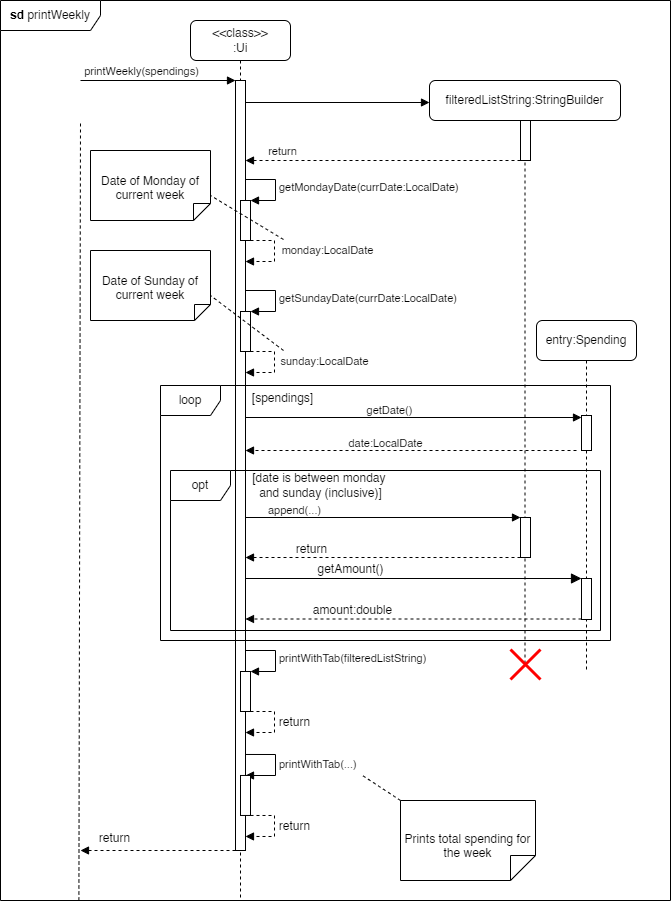

The diagram above was exported from draw.io. Its source (the exported page's mxGraphModel, read from the mxfile embedded in the PNG):
<mxGraphModel dx="1323" dy="1012" grid="1" gridSize="10" guides="1" tooltips="1" connect="1" arrows="1" fold="1" page="1" pageScale="1" pageWidth="827" pageHeight="1169" math="0" shadow="0">
  <root>
    <mxCell id="0" />
    <mxCell id="1" parent="0" />
    <mxCell id="DzmFbw8f4VmbmkQMaoc1-1" value="" style="endArrow=none;dashed=1;html=1;rounded=0;exitX=0.117;exitY=1;exitDx=0;exitDy=0;exitPerimeter=0;" parent="1" edge="1" source="DzmFbw8f4VmbmkQMaoc1-51">
      <mxGeometry width="50" height="50" relative="1" as="geometry">
        <mxPoint x="160" y="820" as="sourcePoint" />
        <mxPoint x="160" y="120" as="targetPoint" />
      </mxGeometry>
    </mxCell>
    <mxCell id="DzmFbw8f4VmbmkQMaoc1-2" value="" style="html=1;verticalAlign=bottom;labelBackgroundColor=none;endArrow=block;endFill=1;rounded=0;" parent="1" target="DzmFbw8f4VmbmkQMaoc1-4" edge="1">
      <mxGeometry width="160" relative="1" as="geometry">
        <mxPoint x="160" y="80" as="sourcePoint" />
        <mxPoint x="340" y="80" as="targetPoint" />
      </mxGeometry>
    </mxCell>
    <mxCell id="DzmFbw8f4VmbmkQMaoc1-6" value="printWeekly(spendings)" style="edgeLabel;html=1;align=center;verticalAlign=middle;resizable=0;points=[];" parent="DzmFbw8f4VmbmkQMaoc1-2" vertex="1" connectable="0">
      <mxGeometry x="0.1749" y="-1" relative="1" as="geometry">
        <mxPoint x="-31" y="-11" as="offset" />
      </mxGeometry>
    </mxCell>
    <mxCell id="DzmFbw8f4VmbmkQMaoc1-3" value="&amp;lt;&amp;lt;class&amp;gt;&amp;gt;&lt;div&gt;:Ui&lt;/div&gt;" style="shape=umlLifeline;perimeter=lifelinePerimeter;whiteSpace=wrap;html=1;container=1;dropTarget=0;collapsible=0;recursiveResize=0;outlineConnect=0;portConstraint=eastwest;newEdgeStyle={&quot;curved&quot;:0,&quot;rounded&quot;:0};rounded=1;" parent="1" vertex="1">
      <mxGeometry x="270" y="20" width="100" height="880" as="geometry" />
    </mxCell>
    <mxCell id="DzmFbw8f4VmbmkQMaoc1-4" value="" style="html=1;points=[[0,0,0,0,5],[0,1,0,0,-5],[1,0,0,0,5],[1,1,0,0,-5]];perimeter=orthogonalPerimeter;outlineConnect=0;targetShapes=umlLifeline;portConstraint=eastwest;newEdgeStyle={&quot;curved&quot;:0,&quot;rounded&quot;:0};" parent="DzmFbw8f4VmbmkQMaoc1-3" vertex="1">
      <mxGeometry x="45" y="60" width="10" height="770" as="geometry" />
    </mxCell>
    <mxCell id="DzmFbw8f4VmbmkQMaoc1-15" value="getSundayDate(currDate:LocalDate)" style="html=1;align=left;spacingLeft=2;endArrow=block;rounded=0;edgeStyle=orthogonalEdgeStyle;curved=0;rounded=0;" parent="DzmFbw8f4VmbmkQMaoc1-3" target="DzmFbw8f4VmbmkQMaoc1-16" edge="1">
      <mxGeometry relative="1" as="geometry">
        <mxPoint x="55" y="270" as="sourcePoint" />
        <Array as="points">
          <mxPoint x="85" y="270" />
          <mxPoint x="85" y="291" />
        </Array>
      </mxGeometry>
    </mxCell>
    <mxCell id="DzmFbw8f4VmbmkQMaoc1-16" value="" style="html=1;points=[[0,0,0,0,5],[0,1,0,0,-5],[1,0,0,0,5],[1,1,0,0,-5]];perimeter=orthogonalPerimeter;outlineConnect=0;targetShapes=umlLifeline;portConstraint=eastwest;newEdgeStyle={&quot;curved&quot;:0,&quot;rounded&quot;:0};" parent="DzmFbw8f4VmbmkQMaoc1-3" vertex="1">
      <mxGeometry x="50" y="291" width="10" height="40" as="geometry" />
    </mxCell>
    <mxCell id="DzmFbw8f4VmbmkQMaoc1-17" value="" style="html=1;align=left;spacingLeft=2;endArrow=block;rounded=0;edgeStyle=orthogonalEdgeStyle;curved=0;rounded=0;dashed=1;" parent="DzmFbw8f4VmbmkQMaoc1-3" edge="1">
      <mxGeometry relative="1" as="geometry">
        <mxPoint x="60" y="331" as="sourcePoint" />
        <Array as="points">
          <mxPoint x="84" y="331" />
          <mxPoint x="84" y="352" />
        </Array>
        <mxPoint x="55" y="352" as="targetPoint" />
      </mxGeometry>
    </mxCell>
    <mxCell id="DzmFbw8f4VmbmkQMaoc1-18" value="sunday:LocalDate" style="edgeLabel;html=1;align=center;verticalAlign=middle;resizable=0;points=[];" parent="DzmFbw8f4VmbmkQMaoc1-17" vertex="1" connectable="0">
      <mxGeometry x="-0.0341" relative="1" as="geometry">
        <mxPoint x="49" y="-2" as="offset" />
      </mxGeometry>
    </mxCell>
    <mxCell id="DzmFbw8f4VmbmkQMaoc1-45" value="printWithTab(filteredListString)" style="html=1;align=left;spacingLeft=2;endArrow=block;rounded=0;edgeStyle=orthogonalEdgeStyle;curved=0;rounded=0;" parent="DzmFbw8f4VmbmkQMaoc1-3" target="DzmFbw8f4VmbmkQMaoc1-46" edge="1">
      <mxGeometry relative="1" as="geometry">
        <mxPoint x="55" y="630" as="sourcePoint" />
        <Array as="points">
          <mxPoint x="85" y="630" />
          <mxPoint x="85" y="651" />
        </Array>
      </mxGeometry>
    </mxCell>
    <mxCell id="DzmFbw8f4VmbmkQMaoc1-46" value="" style="html=1;points=[[0,0,0,0,5],[0,1,0,0,-5],[1,0,0,0,5],[1,1,0,0,-5]];perimeter=orthogonalPerimeter;outlineConnect=0;targetShapes=umlLifeline;portConstraint=eastwest;newEdgeStyle={&quot;curved&quot;:0,&quot;rounded&quot;:0};" parent="DzmFbw8f4VmbmkQMaoc1-3" vertex="1">
      <mxGeometry x="50" y="651" width="10" height="40" as="geometry" />
    </mxCell>
    <mxCell id="DzmFbw8f4VmbmkQMaoc1-47" value="" style="html=1;align=left;spacingLeft=2;endArrow=block;rounded=0;edgeStyle=orthogonalEdgeStyle;curved=0;rounded=0;dashed=1;" parent="DzmFbw8f4VmbmkQMaoc1-3" edge="1">
      <mxGeometry relative="1" as="geometry">
        <mxPoint x="60" y="691" as="sourcePoint" />
        <Array as="points">
          <mxPoint x="84" y="691" />
          <mxPoint x="84" y="712" />
        </Array>
        <mxPoint x="55" y="712" as="targetPoint" />
      </mxGeometry>
    </mxCell>
    <mxCell id="TGZ2hteL3oOcuOUhuvr0-2" value="return" style="edgeLabel;html=1;align=center;verticalAlign=middle;resizable=0;points=[];fontSize=12;" parent="DzmFbw8f4VmbmkQMaoc1-47" vertex="1" connectable="0">
      <mxGeometry x="0.2613" y="1" relative="1" as="geometry">
        <mxPoint x="21" y="-12" as="offset" />
      </mxGeometry>
    </mxCell>
    <mxCell id="DzmFbw8f4VmbmkQMaoc1-5" value="filteredListString:StringBuilder" style="shape=umlLifeline;perimeter=lifelinePerimeter;whiteSpace=wrap;html=1;container=1;dropTarget=0;collapsible=0;recursiveResize=0;outlineConnect=0;portConstraint=eastwest;newEdgeStyle={&quot;curved&quot;:0,&quot;rounded&quot;:0};rounded=1;" parent="1" vertex="1">
      <mxGeometry x="509" y="80" width="191" height="585" as="geometry" />
    </mxCell>
    <mxCell id="DzmFbw8f4VmbmkQMaoc1-8" value="" style="html=1;points=[[0,0,0,0,5],[0,1,0,0,-5],[1,0,0,0,5],[1,1,0,0,-5]];perimeter=orthogonalPerimeter;outlineConnect=0;targetShapes=umlLifeline;portConstraint=eastwest;newEdgeStyle={&quot;curved&quot;:0,&quot;rounded&quot;:0};" parent="DzmFbw8f4VmbmkQMaoc1-5" vertex="1">
      <mxGeometry x="91" y="40" width="10" height="40" as="geometry" />
    </mxCell>
    <mxCell id="DzmFbw8f4VmbmkQMaoc1-7" value="" style="html=1;verticalAlign=bottom;labelBackgroundColor=none;endArrow=block;endFill=1;rounded=0;" parent="1" edge="1">
      <mxGeometry width="160" relative="1" as="geometry">
        <mxPoint x="325" y="101.99999999999994" as="sourcePoint" />
        <mxPoint x="509" y="102" as="targetPoint" />
      </mxGeometry>
    </mxCell>
    <mxCell id="DzmFbw8f4VmbmkQMaoc1-9" value="" style="html=1;verticalAlign=bottom;labelBackgroundColor=none;endArrow=block;endFill=1;dashed=1;rounded=0;" parent="1" source="DzmFbw8f4VmbmkQMaoc1-8" edge="1">
      <mxGeometry width="160" relative="1" as="geometry">
        <mxPoint x="479" y="160" as="sourcePoint" />
        <mxPoint x="325" y="160" as="targetPoint" />
      </mxGeometry>
    </mxCell>
    <mxCell id="DzmFbw8f4VmbmkQMaoc1-10" value="return" style="edgeLabel;html=1;align=center;verticalAlign=middle;resizable=0;points=[];" parent="DzmFbw8f4VmbmkQMaoc1-9" vertex="1" connectable="0">
      <mxGeometry x="-0.1682" y="-2" relative="1" as="geometry">
        <mxPoint x="-124" y="-8" as="offset" />
      </mxGeometry>
    </mxCell>
    <mxCell id="DzmFbw8f4VmbmkQMaoc1-11" value="" style="html=1;points=[[0,0,0,0,5],[0,1,0,0,-5],[1,0,0,0,5],[1,1,0,0,-5]];perimeter=orthogonalPerimeter;outlineConnect=0;targetShapes=umlLifeline;portConstraint=eastwest;newEdgeStyle={&quot;curved&quot;:0,&quot;rounded&quot;:0};" parent="1" vertex="1">
      <mxGeometry x="320" y="200" width="10" height="40" as="geometry" />
    </mxCell>
    <mxCell id="DzmFbw8f4VmbmkQMaoc1-12" value="getMondayDate(currDate:LocalDate)" style="html=1;align=left;spacingLeft=2;endArrow=block;rounded=0;edgeStyle=orthogonalEdgeStyle;curved=0;rounded=0;" parent="1" target="DzmFbw8f4VmbmkQMaoc1-11" edge="1">
      <mxGeometry relative="1" as="geometry">
        <mxPoint x="325" y="179" as="sourcePoint" />
        <Array as="points">
          <mxPoint x="355" y="179" />
          <mxPoint x="355" y="200" />
        </Array>
      </mxGeometry>
    </mxCell>
    <mxCell id="DzmFbw8f4VmbmkQMaoc1-13" value="" style="html=1;align=left;spacingLeft=2;endArrow=block;rounded=0;edgeStyle=orthogonalEdgeStyle;curved=0;rounded=0;dashed=1;" parent="1" target="DzmFbw8f4VmbmkQMaoc1-4" edge="1">
      <mxGeometry relative="1" as="geometry">
        <mxPoint x="330" y="240" as="sourcePoint" />
        <Array as="points">
          <mxPoint x="354" y="240" />
          <mxPoint x="354" y="261" />
        </Array>
        <mxPoint x="335" y="261" as="targetPoint" />
      </mxGeometry>
    </mxCell>
    <mxCell id="DzmFbw8f4VmbmkQMaoc1-14" value="monday:LocalDate" style="edgeLabel;html=1;align=center;verticalAlign=middle;resizable=0;points=[];" parent="DzmFbw8f4VmbmkQMaoc1-13" vertex="1" connectable="0">
      <mxGeometry x="-0.0341" relative="1" as="geometry">
        <mxPoint x="52" y="-2" as="offset" />
      </mxGeometry>
    </mxCell>
    <mxCell id="DzmFbw8f4VmbmkQMaoc1-20" value="Date of Monday of current week" style="shape=note2;boundedLbl=1;whiteSpace=wrap;html=1;size=17;verticalAlign=top;align=center;flipV=1;" parent="1" vertex="1">
      <mxGeometry x="170" y="150" width="120" height="70" as="geometry" />
    </mxCell>
    <mxCell id="DzmFbw8f4VmbmkQMaoc1-21" value="" style="endArrow=none;dashed=1;html=1;rounded=0;entryX=0;entryY=0;entryDx=120;entryDy=25;entryPerimeter=0;" parent="1" target="DzmFbw8f4VmbmkQMaoc1-20" edge="1">
      <mxGeometry width="50" height="50" relative="1" as="geometry">
        <mxPoint x="363" y="239" as="sourcePoint" />
        <mxPoint x="410" y="240" as="targetPoint" />
      </mxGeometry>
    </mxCell>
    <mxCell id="DzmFbw8f4VmbmkQMaoc1-22" value="Date of Sunday of current week" style="shape=note2;boundedLbl=1;whiteSpace=wrap;html=1;size=16;verticalAlign=top;align=center;flipV=1;" parent="1" vertex="1">
      <mxGeometry x="170" y="250" width="120" height="70" as="geometry" />
    </mxCell>
    <mxCell id="DzmFbw8f4VmbmkQMaoc1-23" value="" style="endArrow=none;dashed=1;html=1;rounded=0;entryX=0;entryY=0;entryDx=120;entryDy=25;entryPerimeter=0;" parent="1" target="DzmFbw8f4VmbmkQMaoc1-22" edge="1">
      <mxGeometry width="50" height="50" relative="1" as="geometry">
        <mxPoint x="363" y="350" as="sourcePoint" />
        <mxPoint x="440" y="260" as="targetPoint" />
      </mxGeometry>
    </mxCell>
    <mxCell id="DzmFbw8f4VmbmkQMaoc1-26" value="loop" style="shape=umlFrame;whiteSpace=wrap;html=1;pointerEvents=0;" parent="1" vertex="1">
      <mxGeometry x="240" y="385" width="450" height="255" as="geometry" />
    </mxCell>
    <mxCell id="DzmFbw8f4VmbmkQMaoc1-27" value="[spendings]" style="text;html=1;align=center;verticalAlign=middle;resizable=0;points=[];autosize=1;strokeColor=none;fillColor=none;" parent="1" vertex="1">
      <mxGeometry x="322" y="383" width="80" height="30" as="geometry" />
    </mxCell>
    <mxCell id="DzmFbw8f4VmbmkQMaoc1-28" value="entry:Spending" style="shape=umlLifeline;perimeter=lifelinePerimeter;whiteSpace=wrap;html=1;container=1;dropTarget=0;collapsible=0;recursiveResize=0;outlineConnect=0;portConstraint=eastwest;newEdgeStyle={&quot;curved&quot;:0,&quot;rounded&quot;:0};rounded=1;" parent="1" vertex="1">
      <mxGeometry x="616" y="320" width="100" height="350" as="geometry" />
    </mxCell>
    <mxCell id="DzmFbw8f4VmbmkQMaoc1-33" value="" style="html=1;points=[[0,0,0,0,5],[0,1,0,0,-5],[1,0,0,0,5],[1,1,0,0,-5]];perimeter=orthogonalPerimeter;outlineConnect=0;targetShapes=umlLifeline;portConstraint=eastwest;newEdgeStyle={&quot;curved&quot;:0,&quot;rounded&quot;:0};" parent="DzmFbw8f4VmbmkQMaoc1-28" vertex="1">
      <mxGeometry x="45" y="95" width="10" height="35" as="geometry" />
    </mxCell>
    <mxCell id="DzmFbw8f4VmbmkQMaoc1-34" value="" style="html=1;verticalAlign=bottom;labelBackgroundColor=none;endArrow=block;endFill=1;rounded=0;" parent="1" target="DzmFbw8f4VmbmkQMaoc1-33" edge="1">
      <mxGeometry width="160" relative="1" as="geometry">
        <mxPoint x="325" y="417" as="sourcePoint" />
        <mxPoint x="656" y="417" as="targetPoint" />
      </mxGeometry>
    </mxCell>
    <mxCell id="DzmFbw8f4VmbmkQMaoc1-35" value="getDate()" style="edgeLabel;html=1;align=center;verticalAlign=middle;resizable=0;points=[];" parent="DzmFbw8f4VmbmkQMaoc1-34" vertex="1" connectable="0">
      <mxGeometry x="0.0459" y="-1" relative="1" as="geometry">
        <mxPoint x="-32" y="-9" as="offset" />
      </mxGeometry>
    </mxCell>
    <mxCell id="DzmFbw8f4VmbmkQMaoc1-36" value="" style="html=1;verticalAlign=bottom;labelBackgroundColor=none;endArrow=block;endFill=1;dashed=1;rounded=0;exitX=0;exitY=1;exitDx=0;exitDy=-5;exitPerimeter=0;" parent="1" edge="1">
      <mxGeometry width="160" relative="1" as="geometry">
        <mxPoint x="656" y="450" as="sourcePoint" />
        <mxPoint x="325" y="450" as="targetPoint" />
      </mxGeometry>
    </mxCell>
    <mxCell id="DzmFbw8f4VmbmkQMaoc1-37" value="&lt;font style=&quot;font-size: 11px;&quot;&gt;date:LocalDate&lt;/font&gt;" style="text;html=1;align=center;verticalAlign=middle;resizable=0;points=[];autosize=1;strokeColor=none;fillColor=none;" parent="1" vertex="1">
      <mxGeometry x="415" y="428" width="100" height="30" as="geometry" />
    </mxCell>
    <mxCell id="DzmFbw8f4VmbmkQMaoc1-38" value="opt" style="shape=umlFrame;whiteSpace=wrap;html=1;pointerEvents=0;" parent="1" vertex="1">
      <mxGeometry x="250" y="470" width="430" height="160" as="geometry" />
    </mxCell>
    <mxCell id="DzmFbw8f4VmbmkQMaoc1-39" value="[date is between monday&amp;nbsp;&lt;div&gt;and sunday (inclusive)]&lt;/div&gt;" style="text;html=1;align=center;verticalAlign=middle;resizable=0;points=[];autosize=1;strokeColor=none;fillColor=none;" parent="1" vertex="1">
      <mxGeometry x="320" y="465" width="160" height="40" as="geometry" />
    </mxCell>
    <mxCell id="DzmFbw8f4VmbmkQMaoc1-40" value="" style="html=1;points=[[0,0,0,0,5],[0,1,0,0,-5],[1,0,0,0,5],[1,1,0,0,-5]];perimeter=orthogonalPerimeter;outlineConnect=0;targetShapes=umlLifeline;portConstraint=eastwest;newEdgeStyle={&quot;curved&quot;:0,&quot;rounded&quot;:0};" parent="1" vertex="1">
      <mxGeometry x="600" y="517" width="10" height="40" as="geometry" />
    </mxCell>
    <mxCell id="DzmFbw8f4VmbmkQMaoc1-42" value="" style="html=1;verticalAlign=bottom;labelBackgroundColor=none;endArrow=block;endFill=1;rounded=0;" parent="1" target="DzmFbw8f4VmbmkQMaoc1-40" edge="1">
      <mxGeometry width="160" relative="1" as="geometry">
        <mxPoint x="325" y="517" as="sourcePoint" />
        <mxPoint x="509" y="517" as="targetPoint" />
      </mxGeometry>
    </mxCell>
    <mxCell id="DzmFbw8f4VmbmkQMaoc1-43" value="append(...)" style="edgeLabel;html=1;align=center;verticalAlign=middle;resizable=0;points=[];" parent="DzmFbw8f4VmbmkQMaoc1-42" vertex="1" connectable="0">
      <mxGeometry x="-0.4477" relative="1" as="geometry">
        <mxPoint x="-29" y="-8" as="offset" />
      </mxGeometry>
    </mxCell>
    <mxCell id="DzmFbw8f4VmbmkQMaoc1-44" value="" style="html=1;verticalAlign=bottom;labelBackgroundColor=none;endArrow=block;endFill=1;dashed=1;rounded=0;" parent="1" source="DzmFbw8f4VmbmkQMaoc1-40" edge="1">
      <mxGeometry width="160" relative="1" as="geometry">
        <mxPoint x="554" y="557" as="sourcePoint" />
        <mxPoint x="325" y="557" as="targetPoint" />
      </mxGeometry>
    </mxCell>
    <mxCell id="TGZ2hteL3oOcuOUhuvr0-1" value="return" style="edgeLabel;html=1;align=center;verticalAlign=middle;resizable=0;points=[];fontSize=12;" parent="DzmFbw8f4VmbmkQMaoc1-44" vertex="1" connectable="0">
      <mxGeometry x="-0.313" y="-4" relative="1" as="geometry">
        <mxPoint x="-115" y="-5" as="offset" />
      </mxGeometry>
    </mxCell>
    <mxCell id="DzmFbw8f4VmbmkQMaoc1-49" value="" style="shape=umlDestroy;whiteSpace=wrap;html=1;strokeWidth=3;targetShapes=umlLifeline;strokeColor=#ff0000;" parent="1" vertex="1">
      <mxGeometry x="590" y="649" width="30" height="30" as="geometry" />
    </mxCell>
    <mxCell id="DzmFbw8f4VmbmkQMaoc1-50" value="" style="html=1;verticalAlign=bottom;labelBackgroundColor=none;endArrow=block;endFill=1;dashed=1;rounded=0;" parent="1" edge="1">
      <mxGeometry width="160" relative="1" as="geometry">
        <mxPoint x="315" y="850" as="sourcePoint" />
        <mxPoint x="160" y="850" as="targetPoint" />
      </mxGeometry>
    </mxCell>
    <mxCell id="TGZ2hteL3oOcuOUhuvr0-3" value="return" style="edgeLabel;html=1;align=center;verticalAlign=middle;resizable=0;points=[];fontSize=12;" parent="DzmFbw8f4VmbmkQMaoc1-50" vertex="1" connectable="0">
      <mxGeometry x="-0.2817" relative="1" as="geometry">
        <mxPoint x="-67" y="-13" as="offset" />
      </mxGeometry>
    </mxCell>
    <mxCell id="DzmFbw8f4VmbmkQMaoc1-51" value="&lt;b&gt;sd&lt;/b&gt;&amp;nbsp;printWeekly" style="shape=umlFrame;whiteSpace=wrap;html=1;pointerEvents=0;width=100;height=30;" parent="1" vertex="1">
      <mxGeometry x="80" width="670" height="900" as="geometry" />
    </mxCell>
    <mxCell id="sgDxsI-Ba_mWRH00U6SR-1" value="" style="html=1;points=[[0,0,0,0,5],[0,1,0,0,-5],[1,0,0,0,5],[1,1,0,0,-5]];perimeter=orthogonalPerimeter;outlineConnect=0;targetShapes=umlLifeline;portConstraint=eastwest;newEdgeStyle={&quot;curved&quot;:0,&quot;rounded&quot;:0};" vertex="1" parent="1">
      <mxGeometry x="661" y="578" width="10" height="41" as="geometry" />
    </mxCell>
    <mxCell id="sgDxsI-Ba_mWRH00U6SR-2" value="getAmount()" style="html=1;verticalAlign=bottom;endArrow=block;curved=0;rounded=0;fontSize=12;startSize=8;endSize=8;" edge="1" parent="1">
      <mxGeometry x="-0.375" width="80" relative="1" as="geometry">
        <mxPoint x="325" y="578" as="sourcePoint" />
        <mxPoint x="661" y="578" as="targetPoint" />
        <mxPoint as="offset" />
      </mxGeometry>
    </mxCell>
    <mxCell id="sgDxsI-Ba_mWRH00U6SR-5" value="" style="html=1;verticalAlign=bottom;labelBackgroundColor=none;endArrow=block;endFill=1;dashed=1;rounded=0;" edge="1" parent="1">
      <mxGeometry width="160" relative="1" as="geometry">
        <mxPoint x="661" y="618.5" as="sourcePoint" />
        <mxPoint x="325" y="618.5" as="targetPoint" />
      </mxGeometry>
    </mxCell>
    <mxCell id="sgDxsI-Ba_mWRH00U6SR-6" value="amount:double" style="edgeLabel;html=1;align=center;verticalAlign=middle;resizable=0;points=[];fontSize=12;" vertex="1" connectable="0" parent="sgDxsI-Ba_mWRH00U6SR-5">
      <mxGeometry x="-0.313" y="-4" relative="1" as="geometry">
        <mxPoint x="-115" y="-5" as="offset" />
      </mxGeometry>
    </mxCell>
    <mxCell id="sgDxsI-Ba_mWRH00U6SR-8" value="printWithTab(...)" style="html=1;align=left;spacingLeft=2;endArrow=block;rounded=0;edgeStyle=orthogonalEdgeStyle;curved=0;rounded=0;" edge="1" target="sgDxsI-Ba_mWRH00U6SR-7" parent="1">
      <mxGeometry relative="1" as="geometry">
        <mxPoint x="325" y="753.97" as="sourcePoint" />
        <Array as="points">
          <mxPoint x="355" y="753.97" />
          <mxPoint x="355" y="774.97" />
        </Array>
      </mxGeometry>
    </mxCell>
    <mxCell id="sgDxsI-Ba_mWRH00U6SR-7" value="" style="html=1;points=[[0,0,0,0,5],[0,1,0,0,-5],[1,0,0,0,5],[1,1,0,0,-5]];perimeter=orthogonalPerimeter;outlineConnect=0;targetShapes=umlLifeline;portConstraint=eastwest;newEdgeStyle={&quot;curved&quot;:0,&quot;rounded&quot;:0};" vertex="1" parent="1">
      <mxGeometry x="320" y="774.97" width="10" height="40" as="geometry" />
    </mxCell>
    <mxCell id="sgDxsI-Ba_mWRH00U6SR-9" value="" style="html=1;align=left;spacingLeft=2;endArrow=block;rounded=0;edgeStyle=orthogonalEdgeStyle;curved=0;rounded=0;dashed=1;" edge="1" parent="1">
      <mxGeometry relative="1" as="geometry">
        <mxPoint x="330" y="814.97" as="sourcePoint" />
        <Array as="points">
          <mxPoint x="354" y="814.97" />
          <mxPoint x="354" y="835.97" />
        </Array>
        <mxPoint x="325" y="835.97" as="targetPoint" />
      </mxGeometry>
    </mxCell>
    <mxCell id="sgDxsI-Ba_mWRH00U6SR-10" value="return" style="edgeLabel;html=1;align=center;verticalAlign=middle;resizable=0;points=[];fontSize=12;" vertex="1" connectable="0" parent="sgDxsI-Ba_mWRH00U6SR-9">
      <mxGeometry x="0.2613" y="1" relative="1" as="geometry">
        <mxPoint x="21" y="-12" as="offset" />
      </mxGeometry>
    </mxCell>
    <mxCell id="sgDxsI-Ba_mWRH00U6SR-11" value="Prints total spending for the week" style="shape=note2;boundedLbl=1;whiteSpace=wrap;html=1;size=25;verticalAlign=top;align=center;flipV=1;" vertex="1" parent="1">
      <mxGeometry x="480" y="800" width="135" height="80" as="geometry" />
    </mxCell>
    <mxCell id="sgDxsI-Ba_mWRH00U6SR-13" value="" style="endArrow=none;dashed=1;html=1;rounded=0;fontSize=12;startSize=8;endSize=8;curved=1;exitX=0;exitY=1;exitDx=0;exitDy=0;exitPerimeter=0;" edge="1" parent="1" source="sgDxsI-Ba_mWRH00U6SR-11">
      <mxGeometry width="50" height="50" relative="1" as="geometry">
        <mxPoint x="480" y="774.97" as="sourcePoint" />
        <mxPoint x="442" y="775" as="targetPoint" />
      </mxGeometry>
    </mxCell>
  </root>
</mxGraphModel>